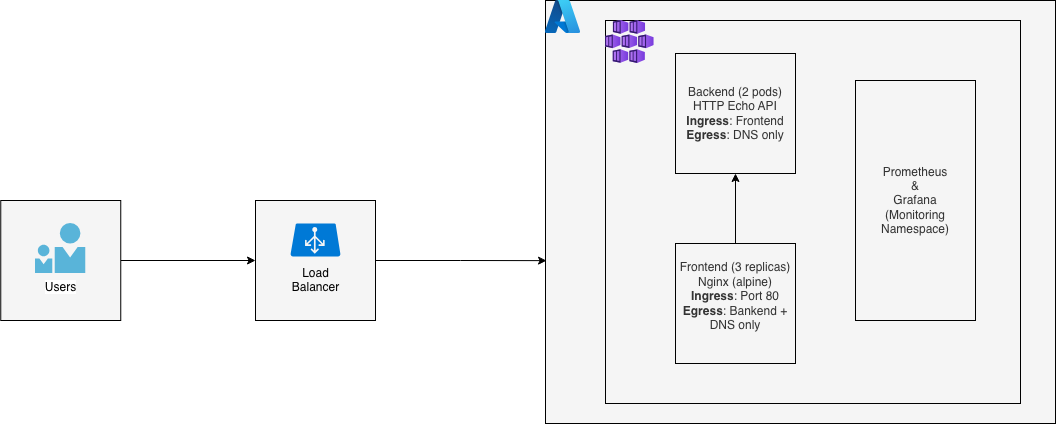

The diagram above was exported from draw.io. Its source (the exported page's mxGraphModel, read from the mxfile embedded in the PNG):
<mxGraphModel dx="1206" dy="673" grid="1" gridSize="10" guides="1" tooltips="1" connect="1" arrows="1" fold="1" page="1" pageScale="1" pageWidth="827" pageHeight="1169" math="0" shadow="0">
  <root>
    <mxCell id="0" />
    <mxCell id="1" parent="0" />
    <mxCell id="nil3ZjMz-kUKlsaAb1di-16" edge="1" parent="1" source="nil3ZjMz-kUKlsaAb1di-14" style="edgeStyle=orthogonalEdgeStyle;rounded=0;orthogonalLoop=1;jettySize=auto;html=1;entryX=0;entryY=0.5;entryDx=0;entryDy=0;" target="nil3ZjMz-kUKlsaAb1di-13">
      <mxGeometry relative="1" as="geometry" />
    </mxCell>
    <mxCell id="nil3ZjMz-kUKlsaAb1di-14" parent="1" style="rounded=0;whiteSpace=wrap;html=1;fillColor=#f5f5f5;strokeColor=default;fontColor=#333333;" value="" vertex="1">
      <mxGeometry height="120" width="120" x="115.25999999999999" y="447" as="geometry" />
    </mxCell>
    <mxCell id="nil3ZjMz-kUKlsaAb1di-13" parent="1" style="rounded=0;whiteSpace=wrap;html=1;fillColor=#f5f5f5;strokeColor=default;fontColor=#333333;" value="" vertex="1">
      <mxGeometry height="120" width="120" x="370" y="447" as="geometry" />
    </mxCell>
    <mxCell id="nil3ZjMz-kUKlsaAb1di-7" parent="1" style="rounded=0;whiteSpace=wrap;html=1;fillColor=#f5f5f5;strokeColor=default;fontColor=#333333;" value="" vertex="1">
      <mxGeometry height="423" width="510" x="660" y="247" as="geometry" />
    </mxCell>
    <mxCell id="yIlqXNv4PA9Dnh1hxRCn-52" parent="1" style="rounded=0;whiteSpace=wrap;html=1;fillColor=#f5f5f5;strokeColor=default;fontColor=#333333;" value="" vertex="1">
      <mxGeometry height="383" width="415" x="720" y="267" as="geometry" />
    </mxCell>
    <mxCell id="yIlqXNv4PA9Dnh1hxRCn-25" parent="1" style="shadow=0;dashed=0;html=1;strokeColor=none;labelPosition=center;verticalLabelPosition=bottom;verticalAlign=top;align=center;shape=mxgraph.mscae.cloud.azure_automatic_load_balancer;fillColor=#0079D6;pointerEvents=1;labelBackgroundColor=#F5F5F5;fontColor=#000000;spacingTop=3;" value="Load&lt;br&gt;Balancer" vertex="1">
      <mxGeometry height="33" width="50" x="405" y="470" as="geometry" />
    </mxCell>
    <mxCell id="yIlqXNv4PA9Dnh1hxRCn-27" parent="1" style="aspect=fixed;html=1;perimeter=none;align=center;shadow=0;dashed=0;image;fontSize=12;image=img/lib/mscae/PersonWithFriend.svg;" value="Users" vertex="1">
      <mxGeometry height="50" width="50.51" x="150" y="470" as="geometry" />
    </mxCell>
    <mxCell id="nil3ZjMz-kUKlsaAb1di-2" parent="1" style="image;aspect=fixed;html=1;points=[];align=center;fontSize=12;image=img/lib/azure2/containers/Kubernetes_Services.svg;" value="" vertex="1">
      <mxGeometry height="43" width="48.74" x="720" y="267" as="geometry" />
    </mxCell>
    <mxCell id="nil3ZjMz-kUKlsaAb1di-18" edge="1" parent="1" source="nil3ZjMz-kUKlsaAb1di-3" style="edgeStyle=orthogonalEdgeStyle;rounded=0;orthogonalLoop=1;jettySize=auto;html=1;entryX=0.5;entryY=1;entryDx=0;entryDy=0;" target="nil3ZjMz-kUKlsaAb1di-4">
      <mxGeometry relative="1" as="geometry" />
    </mxCell>
    <mxCell id="nil3ZjMz-kUKlsaAb1di-3" parent="1" style="rounded=0;whiteSpace=wrap;html=1;fillColor=#f5f5f5;strokeColor=default;fontColor=#333333;" value="Frontend&amp;nbsp;&lt;span style=&quot;background-color: transparent; color: light-dark(rgb(51, 51, 51), rgb(193, 193, 193));&quot;&gt;(3 replicas)&lt;/span&gt;&lt;div&gt;Nginx (alpine)&lt;br&gt;&lt;div&gt;&lt;b&gt;Ingress&lt;/b&gt;: Port 80&lt;/div&gt;&lt;div&gt;&lt;b&gt;Egress&lt;/b&gt;: Bankend + DNS only&lt;br&gt;&lt;div&gt;&lt;br&gt;&lt;/div&gt;&lt;/div&gt;&lt;/div&gt;" vertex="1">
      <mxGeometry height="120" width="120" x="790" y="490" as="geometry" />
    </mxCell>
    <mxCell id="nil3ZjMz-kUKlsaAb1di-4" parent="1" style="rounded=0;whiteSpace=wrap;html=1;fillColor=#f5f5f5;strokeColor=default;fontColor=#333333;" value="Backend&amp;nbsp;&lt;span style=&quot;background-color: transparent; color: light-dark(rgb(51, 51, 51), rgb(193, 193, 193));&quot;&gt;(2 pods)&lt;/span&gt;&lt;div&gt;&lt;span style=&quot;background-color: transparent; color: light-dark(rgb(51, 51, 51), rgb(193, 193, 193));&quot;&gt;HTTP Echo API&lt;/span&gt;&lt;/div&gt;&lt;div&gt;&lt;span style=&quot;background-color: transparent; color: light-dark(rgb(51, 51, 51), rgb(193, 193, 193));&quot;&gt;&lt;b&gt;Ingress&lt;/b&gt;: Frontend&lt;/span&gt;&lt;/div&gt;&lt;div&gt;&lt;span style=&quot;background-color: transparent; color: light-dark(rgb(51, 51, 51), rgb(193, 193, 193));&quot;&gt;&lt;b&gt;Egress&lt;/b&gt;: DNS only&lt;/span&gt;&lt;/div&gt;" vertex="1">
      <mxGeometry height="120" width="120" x="790" y="300" as="geometry" />
    </mxCell>
    <mxCell id="nil3ZjMz-kUKlsaAb1di-5" parent="1" style="rounded=0;whiteSpace=wrap;html=1;fillColor=#f5f5f5;strokeColor=default;fontColor=#333333;" value="Prometheus&lt;div&gt;&amp;amp;&lt;/div&gt;&lt;div&gt;Grafana&lt;/div&gt;&lt;div&gt;(Monitoring Namespace)&lt;/div&gt;" vertex="1">
      <mxGeometry height="240" width="120" x="970" y="327" as="geometry" />
    </mxCell>
    <mxCell id="nil3ZjMz-kUKlsaAb1di-8" parent="1" style="image;aspect=fixed;html=1;points=[];align=center;fontSize=12;image=img/lib/azure2/other/Azure_A.svg;" value="" vertex="1">
      <mxGeometry height="33" width="35" x="660" y="247" as="geometry" />
    </mxCell>
    <mxCell id="nil3ZjMz-kUKlsaAb1di-17" edge="1" parent="1" source="nil3ZjMz-kUKlsaAb1di-13" style="edgeStyle=orthogonalEdgeStyle;rounded=0;orthogonalLoop=1;jettySize=auto;html=1;entryX=0.002;entryY=0.615;entryDx=0;entryDy=0;entryPerimeter=0;" target="nil3ZjMz-kUKlsaAb1di-7">
      <mxGeometry relative="1" as="geometry" />
    </mxCell>
  </root>
</mxGraphModel>